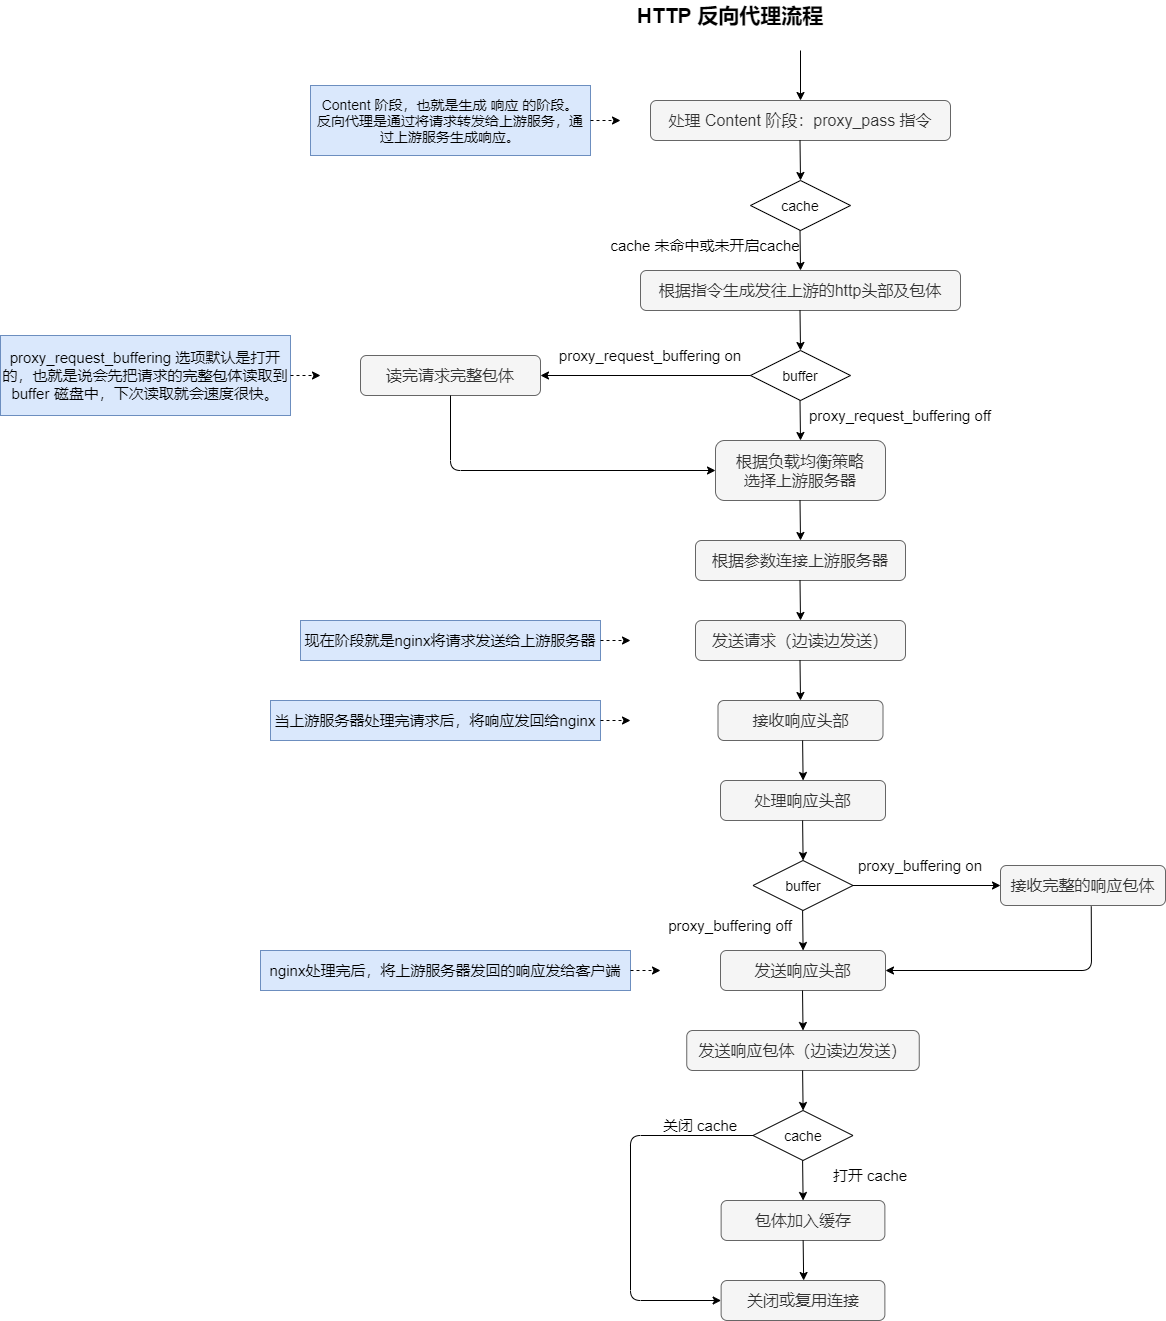

The diagram above was exported from draw.io. Its source (the exported page's mxGraphModel, read from the mxfile embedded in the PNG):
<mxGraphModel dx="1609" dy="437" grid="1" gridSize="10" guides="1" tooltips="1" connect="1" arrows="1" fold="1" page="1" pageScale="1" pageWidth="827" pageHeight="1169" math="0" shadow="0">
  <root>
    <mxCell id="0" />
    <mxCell id="1" parent="0" />
    <mxCell id="bl93b3VxPqD6kz5VnOhY-2" value="&lt;font style=&quot;font-size: 21px&quot;&gt;HTTP 反向代理流程&lt;/font&gt;" style="text;html=1;strokeColor=none;fillColor=none;align=center;verticalAlign=middle;whiteSpace=wrap;rounded=0;fontStyle=1" vertex="1" parent="1">
      <mxGeometry x="40" y="50" width="300" height="30" as="geometry" />
    </mxCell>
    <mxCell id="bl93b3VxPqD6kz5VnOhY-3" value="&lt;font style=&quot;font-size: 16px&quot;&gt;处理 Content 阶段：proxy_pass 指令&lt;/font&gt;" style="rounded=1;whiteSpace=wrap;html=1;fillColor=#f5f5f5;strokeColor=#666666;fontColor=#333333;" vertex="1" parent="1">
      <mxGeometry x="110" y="150" width="300" height="40" as="geometry" />
    </mxCell>
    <mxCell id="bl93b3VxPqD6kz5VnOhY-4" value="" style="endArrow=classic;html=1;entryX=0.5;entryY=0;entryDx=0;entryDy=0;" edge="1" parent="1" target="bl93b3VxPqD6kz5VnOhY-3">
      <mxGeometry width="50" height="50" relative="1" as="geometry">
        <mxPoint x="260" y="100" as="sourcePoint" />
        <mxPoint x="290" y="250" as="targetPoint" />
      </mxGeometry>
    </mxCell>
    <mxCell id="bl93b3VxPqD6kz5VnOhY-5" value="&lt;font style=&quot;font-size: 14px&quot;&gt;Content 阶段，也就是生成 响应 的阶段。&lt;br&gt;反向代理是通过将请求转发给上游服务，通过上游服务生成响应。&lt;/font&gt;" style="text;html=1;strokeColor=#6c8ebf;fillColor=#dae8fc;align=center;verticalAlign=middle;whiteSpace=wrap;rounded=0;" vertex="1" parent="1">
      <mxGeometry x="-230" y="135" width="280" height="70" as="geometry" />
    </mxCell>
    <mxCell id="bl93b3VxPqD6kz5VnOhY-6" value="&lt;font style=&quot;font-size: 14px&quot;&gt;cache&lt;/font&gt;" style="rhombus;whiteSpace=wrap;html=1;" vertex="1" parent="1">
      <mxGeometry x="210" y="230" width="100" height="50" as="geometry" />
    </mxCell>
    <mxCell id="bl93b3VxPqD6kz5VnOhY-7" value="" style="endArrow=classic;html=1;" edge="1" parent="1">
      <mxGeometry width="50" height="50" relative="1" as="geometry">
        <mxPoint x="259.5" y="190" as="sourcePoint" />
        <mxPoint x="260" y="230" as="targetPoint" />
      </mxGeometry>
    </mxCell>
    <mxCell id="bl93b3VxPqD6kz5VnOhY-8" value="" style="endArrow=classic;html=1;exitX=1;exitY=0.5;exitDx=0;exitDy=0;dashed=1;" edge="1" parent="1" source="bl93b3VxPqD6kz5VnOhY-5">
      <mxGeometry width="50" height="50" relative="1" as="geometry">
        <mxPoint x="40" y="320" as="sourcePoint" />
        <mxPoint x="80" y="170" as="targetPoint" />
      </mxGeometry>
    </mxCell>
    <mxCell id="bl93b3VxPqD6kz5VnOhY-9" value="" style="endArrow=classic;html=1;" edge="1" parent="1">
      <mxGeometry width="50" height="50" relative="1" as="geometry">
        <mxPoint x="259.5" y="280" as="sourcePoint" />
        <mxPoint x="260" y="320" as="targetPoint" />
      </mxGeometry>
    </mxCell>
    <mxCell id="bl93b3VxPqD6kz5VnOhY-10" value="&lt;font style=&quot;font-size: 15px&quot;&gt;cache 未命中或未开启cache&lt;/font&gt;" style="text;html=1;strokeColor=none;fillColor=none;align=center;verticalAlign=middle;whiteSpace=wrap;rounded=0;" vertex="1" parent="1">
      <mxGeometry x="60" y="290" width="210" height="10" as="geometry" />
    </mxCell>
    <mxCell id="bl93b3VxPqD6kz5VnOhY-11" value="&lt;font style=&quot;font-size: 16px&quot;&gt;根据指令生成发往上游的http头部及包体&lt;/font&gt;" style="rounded=1;whiteSpace=wrap;html=1;fillColor=#f5f5f5;strokeColor=#666666;fontColor=#333333;" vertex="1" parent="1">
      <mxGeometry x="100" y="320" width="320" height="40" as="geometry" />
    </mxCell>
    <mxCell id="bl93b3VxPqD6kz5VnOhY-12" value="&lt;font style=&quot;font-size: 14px&quot;&gt;buffer&lt;/font&gt;" style="rhombus;whiteSpace=wrap;html=1;" vertex="1" parent="1">
      <mxGeometry x="210" y="400" width="100" height="50" as="geometry" />
    </mxCell>
    <mxCell id="bl93b3VxPqD6kz5VnOhY-13" value="" style="endArrow=classic;html=1;" edge="1" parent="1">
      <mxGeometry width="50" height="50" relative="1" as="geometry">
        <mxPoint x="259.5" y="360" as="sourcePoint" />
        <mxPoint x="260" y="400" as="targetPoint" />
      </mxGeometry>
    </mxCell>
    <mxCell id="bl93b3VxPqD6kz5VnOhY-14" value="" style="endArrow=classic;html=1;" edge="1" parent="1">
      <mxGeometry width="50" height="50" relative="1" as="geometry">
        <mxPoint x="259.5" y="450" as="sourcePoint" />
        <mxPoint x="260" y="490" as="targetPoint" />
      </mxGeometry>
    </mxCell>
    <mxCell id="bl93b3VxPqD6kz5VnOhY-15" value="&lt;font style=&quot;font-size: 15px&quot;&gt;proxy_request_buffering&amp;nbsp;off&lt;br&gt;&lt;/font&gt;" style="text;html=1;strokeColor=none;fillColor=none;align=center;verticalAlign=middle;whiteSpace=wrap;rounded=0;" vertex="1" parent="1">
      <mxGeometry x="250" y="450" width="220" height="30" as="geometry" />
    </mxCell>
    <mxCell id="bl93b3VxPqD6kz5VnOhY-16" value="&lt;font style=&quot;font-size: 15px&quot;&gt;proxy_request_buffering&amp;nbsp;on&lt;br&gt;&lt;/font&gt;" style="text;html=1;strokeColor=none;fillColor=none;align=center;verticalAlign=middle;whiteSpace=wrap;rounded=0;" vertex="1" parent="1">
      <mxGeometry y="390" width="220" height="30" as="geometry" />
    </mxCell>
    <mxCell id="bl93b3VxPqD6kz5VnOhY-17" value="&lt;font style=&quot;font-size: 16px&quot;&gt;读完请求完整包体&lt;/font&gt;" style="rounded=1;whiteSpace=wrap;html=1;fillColor=#f5f5f5;strokeColor=#666666;fontColor=#333333;" vertex="1" parent="1">
      <mxGeometry x="-180" y="405" width="180" height="40" as="geometry" />
    </mxCell>
    <mxCell id="bl93b3VxPqD6kz5VnOhY-18" value="" style="endArrow=classic;html=1;exitX=0;exitY=0.5;exitDx=0;exitDy=0;entryX=1;entryY=0.5;entryDx=0;entryDy=0;" edge="1" parent="1" source="bl93b3VxPqD6kz5VnOhY-12" target="bl93b3VxPqD6kz5VnOhY-17">
      <mxGeometry width="50" height="50" relative="1" as="geometry">
        <mxPoint x="269.5" y="370" as="sourcePoint" />
        <mxPoint x="270" y="410" as="targetPoint" />
      </mxGeometry>
    </mxCell>
    <mxCell id="bl93b3VxPqD6kz5VnOhY-19" value="&lt;font style=&quot;font-size: 16px&quot;&gt;根据负载均衡策略&lt;br&gt;选择上游服务器&lt;br&gt;&lt;/font&gt;" style="rounded=1;whiteSpace=wrap;html=1;fillColor=#f5f5f5;strokeColor=#666666;fontColor=#333333;" vertex="1" parent="1">
      <mxGeometry x="175" y="490" width="170" height="60" as="geometry" />
    </mxCell>
    <mxCell id="bl93b3VxPqD6kz5VnOhY-20" value="" style="endArrow=classic;html=1;exitX=0.5;exitY=1;exitDx=0;exitDy=0;entryX=0;entryY=0.5;entryDx=0;entryDy=0;" edge="1" parent="1" source="bl93b3VxPqD6kz5VnOhY-17" target="bl93b3VxPqD6kz5VnOhY-19">
      <mxGeometry width="50" height="50" relative="1" as="geometry">
        <mxPoint x="269.5" y="370" as="sourcePoint" />
        <mxPoint x="270" y="410" as="targetPoint" />
        <Array as="points">
          <mxPoint x="-90" y="520" />
        </Array>
      </mxGeometry>
    </mxCell>
    <mxCell id="bl93b3VxPqD6kz5VnOhY-21" value="&lt;span style=&quot;font-size: 15px ; white-space: normal&quot;&gt;proxy_request_buffering 选项默认是打开的，也就是说会先把请求的完整包体读取到 buffer 磁盘中，下次读取就会速度很快。&lt;/span&gt;" style="text;html=1;strokeColor=#6c8ebf;fillColor=#dae8fc;align=center;verticalAlign=middle;whiteSpace=wrap;rounded=0;" vertex="1" parent="1">
      <mxGeometry x="-540" y="385" width="290" height="80" as="geometry" />
    </mxCell>
    <mxCell id="bl93b3VxPqD6kz5VnOhY-22" value="" style="endArrow=classic;html=1;exitX=1;exitY=0.5;exitDx=0;exitDy=0;dashed=1;" edge="1" parent="1" source="bl93b3VxPqD6kz5VnOhY-21">
      <mxGeometry width="50" height="50" relative="1" as="geometry">
        <mxPoint x="-220" y="405" as="sourcePoint" />
        <mxPoint x="-220" y="425" as="targetPoint" />
      </mxGeometry>
    </mxCell>
    <mxCell id="bl93b3VxPqD6kz5VnOhY-23" value="&lt;font style=&quot;font-size: 16px&quot;&gt;根据参数连接上游服务器&lt;/font&gt;" style="rounded=1;whiteSpace=wrap;html=1;fillColor=#f5f5f5;strokeColor=#666666;fontColor=#333333;" vertex="1" parent="1">
      <mxGeometry x="155" y="590" width="210" height="40" as="geometry" />
    </mxCell>
    <mxCell id="bl93b3VxPqD6kz5VnOhY-24" value="" style="endArrow=classic;html=1;" edge="1" parent="1">
      <mxGeometry width="50" height="50" relative="1" as="geometry">
        <mxPoint x="259.5" y="550" as="sourcePoint" />
        <mxPoint x="260" y="590" as="targetPoint" />
      </mxGeometry>
    </mxCell>
    <mxCell id="bl93b3VxPqD6kz5VnOhY-25" value="" style="endArrow=classic;html=1;" edge="1" parent="1">
      <mxGeometry width="50" height="50" relative="1" as="geometry">
        <mxPoint x="259.5" y="630" as="sourcePoint" />
        <mxPoint x="260" y="670" as="targetPoint" />
      </mxGeometry>
    </mxCell>
    <mxCell id="bl93b3VxPqD6kz5VnOhY-26" value="&lt;font style=&quot;font-size: 16px&quot;&gt;发送请求（边读边发送）&lt;/font&gt;" style="rounded=1;whiteSpace=wrap;html=1;fillColor=#f5f5f5;strokeColor=#666666;fontColor=#333333;" vertex="1" parent="1">
      <mxGeometry x="155" y="670" width="210" height="40" as="geometry" />
    </mxCell>
    <mxCell id="bl93b3VxPqD6kz5VnOhY-27" value="&lt;span style=&quot;font-size: 15px ; white-space: normal&quot;&gt;现在阶段就是nginx将请求发送给上游服务器&lt;/span&gt;" style="text;html=1;strokeColor=#6c8ebf;fillColor=#dae8fc;align=center;verticalAlign=middle;whiteSpace=wrap;rounded=0;" vertex="1" parent="1">
      <mxGeometry x="-240" y="670" width="300" height="40" as="geometry" />
    </mxCell>
    <mxCell id="bl93b3VxPqD6kz5VnOhY-28" value="" style="endArrow=classic;html=1;exitX=1;exitY=0.5;exitDx=0;exitDy=0;dashed=1;" edge="1" parent="1" source="bl93b3VxPqD6kz5VnOhY-27">
      <mxGeometry width="50" height="50" relative="1" as="geometry">
        <mxPoint x="90" y="670" as="sourcePoint" />
        <mxPoint x="90" y="690" as="targetPoint" />
      </mxGeometry>
    </mxCell>
    <mxCell id="bl93b3VxPqD6kz5VnOhY-29" value="" style="endArrow=classic;html=1;" edge="1" parent="1">
      <mxGeometry width="50" height="50" relative="1" as="geometry">
        <mxPoint x="259.5" y="710" as="sourcePoint" />
        <mxPoint x="260" y="750" as="targetPoint" />
      </mxGeometry>
    </mxCell>
    <mxCell id="bl93b3VxPqD6kz5VnOhY-30" value="&lt;font style=&quot;font-size: 16px&quot;&gt;接收响应头部&lt;/font&gt;" style="rounded=1;whiteSpace=wrap;html=1;fillColor=#f5f5f5;strokeColor=#666666;fontColor=#333333;" vertex="1" parent="1">
      <mxGeometry x="177.5" y="750" width="165" height="40" as="geometry" />
    </mxCell>
    <mxCell id="bl93b3VxPqD6kz5VnOhY-31" value="&lt;span style=&quot;font-size: 15px ; white-space: normal&quot;&gt;当上游服务器处理完请求后，将响应发回给nginx&lt;/span&gt;" style="text;html=1;strokeColor=#6c8ebf;fillColor=#dae8fc;align=center;verticalAlign=middle;whiteSpace=wrap;rounded=0;" vertex="1" parent="1">
      <mxGeometry x="-270" y="750" width="330" height="40" as="geometry" />
    </mxCell>
    <mxCell id="bl93b3VxPqD6kz5VnOhY-32" value="" style="endArrow=classic;html=1;exitX=1;exitY=0.5;exitDx=0;exitDy=0;dashed=1;" edge="1" parent="1" source="bl93b3VxPqD6kz5VnOhY-31">
      <mxGeometry width="50" height="50" relative="1" as="geometry">
        <mxPoint x="90" y="750" as="sourcePoint" />
        <mxPoint x="90" y="770" as="targetPoint" />
      </mxGeometry>
    </mxCell>
    <mxCell id="bl93b3VxPqD6kz5VnOhY-33" value="&lt;font style=&quot;font-size: 16px&quot;&gt;处理响应头部&lt;/font&gt;" style="rounded=1;whiteSpace=wrap;html=1;fillColor=#f5f5f5;strokeColor=#666666;fontColor=#333333;" vertex="1" parent="1">
      <mxGeometry x="180" y="830" width="165" height="40" as="geometry" />
    </mxCell>
    <mxCell id="bl93b3VxPqD6kz5VnOhY-34" value="" style="endArrow=classic;html=1;" edge="1" parent="1">
      <mxGeometry width="50" height="50" relative="1" as="geometry">
        <mxPoint x="262.0999999999999" y="790" as="sourcePoint" />
        <mxPoint x="262.5999999999999" y="830" as="targetPoint" />
      </mxGeometry>
    </mxCell>
    <mxCell id="bl93b3VxPqD6kz5VnOhY-35" value="&lt;font style=&quot;font-size: 14px&quot;&gt;buffer&lt;/font&gt;" style="rhombus;whiteSpace=wrap;html=1;" vertex="1" parent="1">
      <mxGeometry x="212.5" y="910" width="100" height="50" as="geometry" />
    </mxCell>
    <mxCell id="bl93b3VxPqD6kz5VnOhY-36" value="&lt;font style=&quot;font-size: 15px&quot;&gt;proxy_buffering&amp;nbsp;on&lt;br&gt;&lt;/font&gt;" style="text;html=1;strokeColor=none;fillColor=none;align=center;verticalAlign=middle;whiteSpace=wrap;rounded=0;" vertex="1" parent="1">
      <mxGeometry x="270" y="900" width="220" height="30" as="geometry" />
    </mxCell>
    <mxCell id="bl93b3VxPqD6kz5VnOhY-37" value="" style="endArrow=classic;html=1;" edge="1" parent="1">
      <mxGeometry width="50" height="50" relative="1" as="geometry">
        <mxPoint x="262.0999999999999" y="870" as="sourcePoint" />
        <mxPoint x="262.5999999999999" y="910" as="targetPoint" />
      </mxGeometry>
    </mxCell>
    <mxCell id="bl93b3VxPqD6kz5VnOhY-38" value="" style="endArrow=classic;html=1;" edge="1" parent="1">
      <mxGeometry width="50" height="50" relative="1" as="geometry">
        <mxPoint x="262.0999999999999" y="960" as="sourcePoint" />
        <mxPoint x="262.5999999999999" y="1000" as="targetPoint" />
      </mxGeometry>
    </mxCell>
    <mxCell id="bl93b3VxPqD6kz5VnOhY-39" value="&lt;font style=&quot;font-size: 15px&quot;&gt;proxy_buffering off&lt;br&gt;&lt;/font&gt;" style="text;html=1;strokeColor=none;fillColor=none;align=center;verticalAlign=middle;whiteSpace=wrap;rounded=0;" vertex="1" parent="1">
      <mxGeometry x="80" y="960" width="220" height="30" as="geometry" />
    </mxCell>
    <mxCell id="bl93b3VxPqD6kz5VnOhY-40" value="" style="endArrow=classic;html=1;exitX=1;exitY=0.5;exitDx=0;exitDy=0;entryX=0;entryY=0.5;entryDx=0;entryDy=0;" edge="1" parent="1" source="bl93b3VxPqD6kz5VnOhY-35" target="bl93b3VxPqD6kz5VnOhY-41">
      <mxGeometry width="50" height="50" relative="1" as="geometry">
        <mxPoint x="272.0999999999999" y="880" as="sourcePoint" />
        <mxPoint x="410" y="935" as="targetPoint" />
      </mxGeometry>
    </mxCell>
    <mxCell id="bl93b3VxPqD6kz5VnOhY-41" value="&lt;font style=&quot;font-size: 16px&quot;&gt;接收完整的响应包体&lt;/font&gt;" style="rounded=1;whiteSpace=wrap;html=1;fillColor=#f5f5f5;strokeColor=#666666;fontColor=#333333;" vertex="1" parent="1">
      <mxGeometry x="460" y="915" width="165" height="40" as="geometry" />
    </mxCell>
    <mxCell id="bl93b3VxPqD6kz5VnOhY-42" value="&lt;font style=&quot;font-size: 16px&quot;&gt;发送响应头部&lt;/font&gt;" style="rounded=1;whiteSpace=wrap;html=1;fillColor=#f5f5f5;strokeColor=#666666;fontColor=#333333;" vertex="1" parent="1">
      <mxGeometry x="180" y="1000" width="165" height="40" as="geometry" />
    </mxCell>
    <mxCell id="bl93b3VxPqD6kz5VnOhY-43" value="" style="endArrow=classic;html=1;exitX=0.55;exitY=1.022;exitDx=0;exitDy=0;entryX=1;entryY=0.5;entryDx=0;entryDy=0;exitPerimeter=0;" edge="1" parent="1" source="bl93b3VxPqD6kz5VnOhY-41" target="bl93b3VxPqD6kz5VnOhY-42">
      <mxGeometry width="50" height="50" relative="1" as="geometry">
        <mxPoint x="322.5" y="945" as="sourcePoint" />
        <mxPoint x="470" y="945" as="targetPoint" />
        <Array as="points">
          <mxPoint x="551" y="1020" />
        </Array>
      </mxGeometry>
    </mxCell>
    <mxCell id="bl93b3VxPqD6kz5VnOhY-44" value="&lt;span style=&quot;font-size: 15px ; white-space: normal&quot;&gt;nginx处理完后，将上游服务器发回的响应发给客户端&lt;/span&gt;" style="text;html=1;strokeColor=#6c8ebf;fillColor=#dae8fc;align=center;verticalAlign=middle;whiteSpace=wrap;rounded=0;" vertex="1" parent="1">
      <mxGeometry x="-280" y="1000" width="370" height="40" as="geometry" />
    </mxCell>
    <mxCell id="bl93b3VxPqD6kz5VnOhY-45" value="" style="endArrow=classic;html=1;exitX=1;exitY=0.5;exitDx=0;exitDy=0;dashed=1;" edge="1" parent="1" source="bl93b3VxPqD6kz5VnOhY-44">
      <mxGeometry width="50" height="50" relative="1" as="geometry">
        <mxPoint x="120" y="1000" as="sourcePoint" />
        <mxPoint x="120" y="1020" as="targetPoint" />
      </mxGeometry>
    </mxCell>
    <mxCell id="bl93b3VxPqD6kz5VnOhY-46" value="&lt;font style=&quot;font-size: 16px&quot;&gt;发送响应包体（边读边发送）&lt;/font&gt;" style="rounded=1;whiteSpace=wrap;html=1;fillColor=#f5f5f5;strokeColor=#666666;fontColor=#333333;" vertex="1" parent="1">
      <mxGeometry x="146.25" y="1080" width="232.5" height="40" as="geometry" />
    </mxCell>
    <mxCell id="bl93b3VxPqD6kz5VnOhY-47" value="" style="endArrow=classic;html=1;" edge="1" parent="1">
      <mxGeometry width="50" height="50" relative="1" as="geometry">
        <mxPoint x="262.02" y="1040" as="sourcePoint" />
        <mxPoint x="262.52" y="1080" as="targetPoint" />
      </mxGeometry>
    </mxCell>
    <mxCell id="bl93b3VxPqD6kz5VnOhY-48" value="&lt;font style=&quot;font-size: 14px&quot;&gt;cache&lt;/font&gt;" style="rhombus;whiteSpace=wrap;html=1;" vertex="1" parent="1">
      <mxGeometry x="212.5" y="1160" width="100" height="50" as="geometry" />
    </mxCell>
    <mxCell id="bl93b3VxPqD6kz5VnOhY-49" value="" style="endArrow=classic;html=1;" edge="1" parent="1">
      <mxGeometry width="50" height="50" relative="1" as="geometry">
        <mxPoint x="262.0999999999999" y="1120" as="sourcePoint" />
        <mxPoint x="262.5999999999999" y="1160" as="targetPoint" />
      </mxGeometry>
    </mxCell>
    <mxCell id="bl93b3VxPqD6kz5VnOhY-50" value="" style="endArrow=classic;html=1;" edge="1" parent="1">
      <mxGeometry width="50" height="50" relative="1" as="geometry">
        <mxPoint x="262.0999999999999" y="1210" as="sourcePoint" />
        <mxPoint x="262.5999999999999" y="1250" as="targetPoint" />
      </mxGeometry>
    </mxCell>
    <mxCell id="bl93b3VxPqD6kz5VnOhY-51" value="&lt;font style=&quot;font-size: 16px&quot;&gt;包体加入缓存&lt;/font&gt;" style="rounded=1;whiteSpace=wrap;html=1;fillColor=#f5f5f5;strokeColor=#666666;fontColor=#333333;" vertex="1" parent="1">
      <mxGeometry x="180.63" y="1250" width="163.75" height="40" as="geometry" />
    </mxCell>
    <mxCell id="bl93b3VxPqD6kz5VnOhY-52" value="&lt;font style=&quot;font-size: 16px&quot;&gt;关闭或复用连接&lt;/font&gt;" style="rounded=1;whiteSpace=wrap;html=1;fillColor=#f5f5f5;strokeColor=#666666;fontColor=#333333;" vertex="1" parent="1">
      <mxGeometry x="180.63" y="1330" width="163.75" height="40" as="geometry" />
    </mxCell>
    <mxCell id="bl93b3VxPqD6kz5VnOhY-53" value="" style="endArrow=classic;html=1;" edge="1" parent="1">
      <mxGeometry width="50" height="50" relative="1" as="geometry">
        <mxPoint x="262.64999999999986" y="1290" as="sourcePoint" />
        <mxPoint x="263.14999999999986" y="1330" as="targetPoint" />
      </mxGeometry>
    </mxCell>
    <mxCell id="bl93b3VxPqD6kz5VnOhY-54" value="" style="endArrow=classic;html=1;exitX=0;exitY=0.5;exitDx=0;exitDy=0;entryX=0;entryY=0.5;entryDx=0;entryDy=0;" edge="1" parent="1" source="bl93b3VxPqD6kz5VnOhY-48" target="bl93b3VxPqD6kz5VnOhY-52">
      <mxGeometry width="50" height="50" relative="1" as="geometry">
        <mxPoint x="272.0999999999999" y="1220" as="sourcePoint" />
        <mxPoint x="272.5999999999999" y="1260" as="targetPoint" />
        <Array as="points">
          <mxPoint x="90" y="1185" />
          <mxPoint x="90" y="1350" />
        </Array>
      </mxGeometry>
    </mxCell>
    <mxCell id="bl93b3VxPqD6kz5VnOhY-55" value="&lt;font style=&quot;font-size: 15px&quot;&gt;打开 cache&lt;br&gt;&lt;/font&gt;" style="text;html=1;strokeColor=none;fillColor=none;align=center;verticalAlign=middle;whiteSpace=wrap;rounded=0;" vertex="1" parent="1">
      <mxGeometry x="220" y="1210" width="220" height="30" as="geometry" />
    </mxCell>
    <mxCell id="bl93b3VxPqD6kz5VnOhY-56" value="&lt;font style=&quot;font-size: 15px&quot;&gt;关闭 cache&lt;br&gt;&lt;/font&gt;" style="text;html=1;strokeColor=none;fillColor=none;align=center;verticalAlign=middle;whiteSpace=wrap;rounded=0;" vertex="1" parent="1">
      <mxGeometry x="50" y="1160" width="220" height="30" as="geometry" />
    </mxCell>
  </root>
</mxGraphModel>